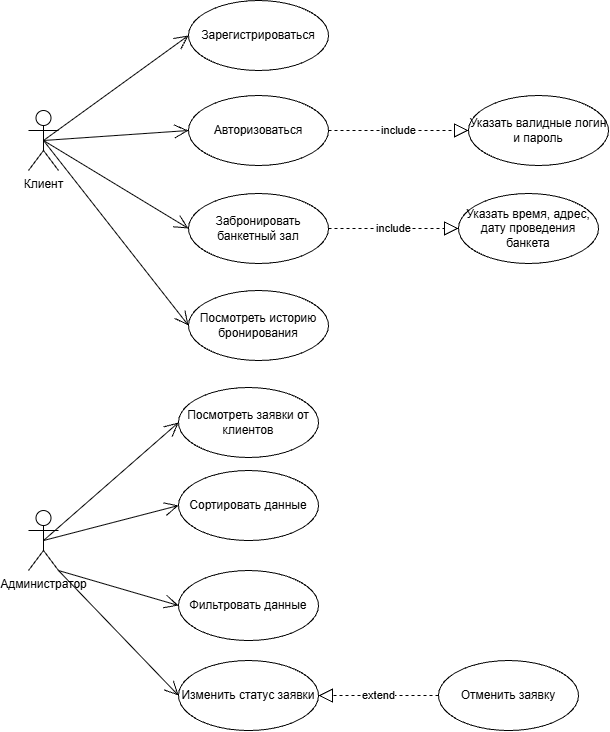

The diagram above was exported from draw.io. Its source (the exported page's mxGraphModel, read from the mxfile embedded in the PNG):
<mxGraphModel dx="2054" dy="1137" grid="1" gridSize="10" guides="1" tooltips="1" connect="1" arrows="1" fold="1" page="1" pageScale="1" pageWidth="827" pageHeight="1169" math="0" shadow="0">
  <root>
    <mxCell id="0" />
    <mxCell id="1" parent="0" />
    <mxCell id="2pvpHnSebqksewvcWQkx-2" parent="1" style="ellipse;whiteSpace=wrap;html=1;" value="Зарегистрироваться" vertex="1">
      <mxGeometry height="70" width="140" x="210" y="150" as="geometry" />
    </mxCell>
    <mxCell id="2pvpHnSebqksewvcWQkx-3" parent="1" style="ellipse;whiteSpace=wrap;html=1;" value="Авторизоваться" vertex="1">
      <mxGeometry height="70" width="140" x="210" y="245" as="geometry" />
    </mxCell>
    <mxCell id="2pvpHnSebqksewvcWQkx-4" parent="1" style="ellipse;whiteSpace=wrap;html=1;" value="Забронировать банкетный зал" vertex="1">
      <mxGeometry height="70" width="140" x="210" y="343" as="geometry" />
    </mxCell>
    <mxCell id="2pvpHnSebqksewvcWQkx-5" edge="1" parent="1" source="2pvpHnSebqksewvcWQkx-28" style="endArrow=open;endFill=1;endSize=12;html=1;rounded=0;entryX=0;entryY=0.5;entryDx=0;entryDy=0;exitX=0.5;exitY=0.5;exitDx=0;exitDy=0;exitPerimeter=0;" target="2pvpHnSebqksewvcWQkx-2" value="">
      <mxGeometry relative="1" width="160" x="0.1997" as="geometry">
        <mxPoint x="165" y="280" as="sourcePoint" />
        <mxPoint x="260" y="200" as="targetPoint" />
      </mxGeometry>
    </mxCell>
    <mxCell id="2pvpHnSebqksewvcWQkx-6" edge="1" parent="1" source="2pvpHnSebqksewvcWQkx-28" style="endArrow=open;endFill=1;endSize=12;html=1;rounded=0;exitX=0.5;exitY=0.5;exitDx=0;exitDy=0;exitPerimeter=0;entryX=0;entryY=0.5;entryDx=0;entryDy=0;" target="2pvpHnSebqksewvcWQkx-3" value="">
      <mxGeometry relative="1" width="160" as="geometry">
        <mxPoint x="165" y="280" as="sourcePoint" />
        <mxPoint x="250" y="200" as="targetPoint" />
      </mxGeometry>
    </mxCell>
    <mxCell id="2pvpHnSebqksewvcWQkx-7" parent="1" style="ellipse;whiteSpace=wrap;html=1;" value="Посмотреть историю бронирования" vertex="1">
      <mxGeometry height="70" width="140" x="210" y="440" as="geometry" />
    </mxCell>
    <mxCell id="2pvpHnSebqksewvcWQkx-14" parent="1" style="shape=umlActor;verticalLabelPosition=bottom;verticalAlign=top;html=1;" value="Администратор" vertex="1">
      <mxGeometry height="60" width="30" x="50" y="660.02" as="geometry" />
    </mxCell>
    <mxCell id="2pvpHnSebqksewvcWQkx-15" parent="1" style="ellipse;whiteSpace=wrap;html=1;" value="Посмотреть заявки от клиентов" vertex="1">
      <mxGeometry height="70" width="140" x="200" y="537" as="geometry" />
    </mxCell>
    <mxCell id="2pvpHnSebqksewvcWQkx-17" parent="1" style="ellipse;whiteSpace=wrap;html=1;" value="Сортировать данные" vertex="1">
      <mxGeometry height="70" width="140" x="200" y="620.02" as="geometry" />
    </mxCell>
    <mxCell id="2pvpHnSebqksewvcWQkx-22" parent="1" style="ellipse;whiteSpace=wrap;html=1;" value="Указать время, адрес, дату проведения банкета" vertex="1">
      <mxGeometry height="70" width="140" x="480" y="343" as="geometry" />
    </mxCell>
    <mxCell id="2pvpHnSebqksewvcWQkx-23" edge="1" parent="1" source="2pvpHnSebqksewvcWQkx-4" style="endArrow=block;dashed=1;endFill=0;endSize=12;html=1;rounded=0;exitX=1;exitY=0.5;exitDx=0;exitDy=0;entryX=0;entryY=0.5;entryDx=0;entryDy=0;" target="2pvpHnSebqksewvcWQkx-22" value="include">
      <mxGeometry relative="1" width="160" as="geometry">
        <mxPoint x="460" y="100" as="sourcePoint" />
        <mxPoint x="500" y="70" as="targetPoint" />
      </mxGeometry>
    </mxCell>
    <mxCell id="2pvpHnSebqksewvcWQkx-24" edge="1" parent="1" source="2pvpHnSebqksewvcWQkx-14" style="endArrow=open;endFill=1;endSize=12;html=1;rounded=0;exitX=0.5;exitY=0.5;exitDx=0;exitDy=0;exitPerimeter=0;entryX=0;entryY=0.5;entryDx=0;entryDy=0;" target="2pvpHnSebqksewvcWQkx-15" value="">
      <mxGeometry relative="1" width="160" as="geometry">
        <mxPoint x="270" y="670.02" as="sourcePoint" />
        <mxPoint x="212.03999999999996" y="577" as="targetPoint" />
      </mxGeometry>
    </mxCell>
    <mxCell id="2pvpHnSebqksewvcWQkx-25" edge="1" parent="1" source="2pvpHnSebqksewvcWQkx-14" style="endArrow=open;endFill=1;endSize=12;html=1;rounded=0;exitX=0.5;exitY=0.5;exitDx=0;exitDy=0;exitPerimeter=0;entryX=0;entryY=0.5;entryDx=0;entryDy=0;" target="2pvpHnSebqksewvcWQkx-17" value="">
      <mxGeometry relative="1" width="160" as="geometry">
        <mxPoint x="270" y="670.02" as="sourcePoint" />
        <mxPoint x="430" y="670.02" as="targetPoint" />
      </mxGeometry>
    </mxCell>
    <mxCell id="2pvpHnSebqksewvcWQkx-26" parent="1" style="ellipse;whiteSpace=wrap;html=1;" value="Фильтровать данные" vertex="1">
      <mxGeometry height="70" width="140" x="200" y="720.02" as="geometry" />
    </mxCell>
    <mxCell id="2pvpHnSebqksewvcWQkx-27" edge="1" parent="1" source="2pvpHnSebqksewvcWQkx-14" style="endArrow=open;endFill=1;endSize=12;html=1;rounded=0;exitX=1;exitY=1;exitDx=0;exitDy=0;exitPerimeter=0;entryX=0;entryY=0.5;entryDx=0;entryDy=0;" target="2pvpHnSebqksewvcWQkx-26" value="">
      <mxGeometry relative="1" width="160" as="geometry">
        <mxPoint x="270" y="670.02" as="sourcePoint" />
        <mxPoint x="430" y="670.02" as="targetPoint" />
      </mxGeometry>
    </mxCell>
    <mxCell id="2pvpHnSebqksewvcWQkx-28" parent="1" style="shape=umlActor;verticalLabelPosition=bottom;verticalAlign=top;html=1;" value="Клиент" vertex="1">
      <mxGeometry height="60" width="30" x="50" y="260" as="geometry" />
    </mxCell>
    <mxCell id="2pvpHnSebqksewvcWQkx-34" parent="1" style="ellipse;whiteSpace=wrap;html=1;" value="Изменить статус заявки" vertex="1">
      <mxGeometry height="70" width="140" x="200" y="810.02" as="geometry" />
    </mxCell>
    <mxCell id="2pvpHnSebqksewvcWQkx-37" parent="1" style="ellipse;whiteSpace=wrap;html=1;" value="Отменить заявку" vertex="1">
      <mxGeometry height="70" width="140" x="460" y="810.02" as="geometry" />
    </mxCell>
    <mxCell id="2pvpHnSebqksewvcWQkx-38" edge="1" parent="1" source="2pvpHnSebqksewvcWQkx-37" style="endArrow=block;dashed=1;endFill=0;endSize=12;html=1;rounded=0;exitX=0;exitY=0.5;exitDx=0;exitDy=0;" target="2pvpHnSebqksewvcWQkx-34" value="extend">
      <mxGeometry relative="1" width="160" as="geometry">
        <mxPoint x="110" y="920.02" as="sourcePoint" />
        <mxPoint x="270" y="920.02" as="targetPoint" />
      </mxGeometry>
    </mxCell>
    <mxCell id="2pvpHnSebqksewvcWQkx-41" parent="1" style="ellipse;whiteSpace=wrap;html=1;" value="Указать валидные логин и пароль" vertex="1">
      <mxGeometry height="70" width="140" x="490" y="245" as="geometry" />
    </mxCell>
    <mxCell id="2pvpHnSebqksewvcWQkx-42" edge="1" parent="1" source="2pvpHnSebqksewvcWQkx-3" style="endArrow=block;dashed=1;endFill=0;endSize=12;html=1;rounded=0;exitX=1;exitY=0.5;exitDx=0;exitDy=0;entryX=0;entryY=0.5;entryDx=0;entryDy=0;" target="2pvpHnSebqksewvcWQkx-41" value="include">
      <mxGeometry relative="1" width="160" as="geometry">
        <mxPoint x="340" y="280" as="sourcePoint" />
        <mxPoint x="510" y="-43" as="targetPoint" />
      </mxGeometry>
    </mxCell>
    <mxCell id="2pvpHnSebqksewvcWQkx-43" edge="1" parent="1" source="2pvpHnSebqksewvcWQkx-28" style="endArrow=open;endFill=1;endSize=12;html=1;rounded=0;exitX=0.5;exitY=0.5;exitDx=0;exitDy=0;exitPerimeter=0;entryX=0;entryY=0.5;entryDx=0;entryDy=0;" target="2pvpHnSebqksewvcWQkx-4" value="">
      <mxGeometry relative="1" width="160" as="geometry">
        <mxPoint x="90" y="350" as="sourcePoint" />
        <mxPoint x="255" y="350" as="targetPoint" />
      </mxGeometry>
    </mxCell>
    <mxCell id="2pvpHnSebqksewvcWQkx-44" edge="1" parent="1" source="2pvpHnSebqksewvcWQkx-28" style="endArrow=open;endFill=1;endSize=12;html=1;rounded=0;exitX=0.5;exitY=0.5;exitDx=0;exitDy=0;exitPerimeter=0;entryX=0;entryY=0.5;entryDx=0;entryDy=0;" target="2pvpHnSebqksewvcWQkx-7" value="">
      <mxGeometry relative="1" width="160" as="geometry">
        <mxPoint x="220" y="350" as="sourcePoint" />
        <mxPoint x="385" y="350" as="targetPoint" />
      </mxGeometry>
    </mxCell>
    <mxCell id="2pvpHnSebqksewvcWQkx-45" edge="1" parent="1" source="2pvpHnSebqksewvcWQkx-14" style="endArrow=open;endFill=1;endSize=12;html=1;rounded=0;exitX=1;exitY=1;exitDx=0;exitDy=0;exitPerimeter=0;entryX=0;entryY=0.5;entryDx=0;entryDy=0;" target="2pvpHnSebqksewvcWQkx-34" value="">
      <mxGeometry relative="1" width="160" as="geometry">
        <mxPoint x="330" y="550" as="sourcePoint" />
        <mxPoint x="490" y="550" as="targetPoint" />
      </mxGeometry>
    </mxCell>
  </root>
</mxGraphModel>